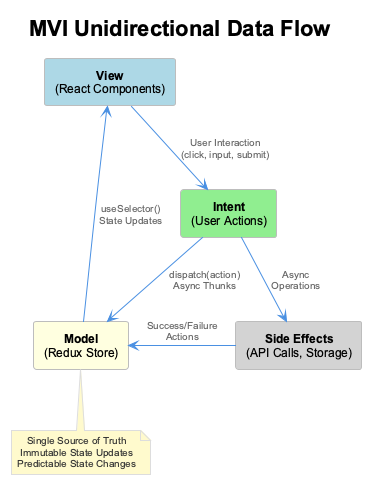

The diagram above was rendered by PlantUML. Its source (embedded in the PNG):
@startuml mvi-data-flow
!include _standard-style.puml

title MVI Unidirectional Data Flow

skinparam backgroundColor white
skinparam defaultTextAlignment center

' Components
rectangle "**View**\n(React Components)" as View #LightBlue
rectangle "**Intent**\n(User Actions)" as Intent #LightGreen
rectangle "**Model**\n(Redux Store)" as Model #LightYellow

' Flow arrows
View -down-> Intent : "User Interaction\n(click, input, submit)"
Intent -down-> Model : "dispatch(action)\nAsync Thunks"
Model -up-> View : "useSelector()\nState Updates"

' Side effects
rectangle "**Side Effects**\n(API Calls, Storage)" as Effects #LightGray
Intent -right-> Effects : "Async\nOperations"
Effects -left-> Model : "Success/Failure\nActions"

note bottom of Model
  Single Source of Truth
  Immutable State Updates
  Predictable State Changes
end note

@enduml